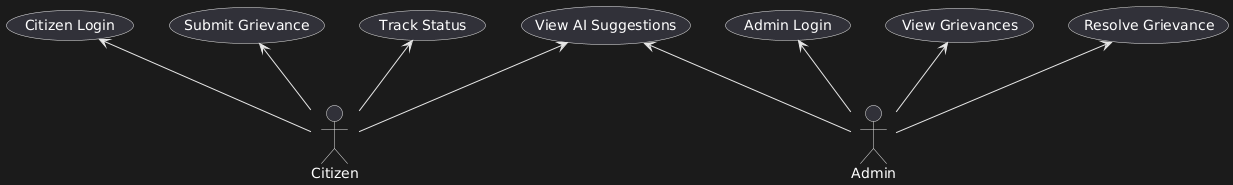

The diagram above was rendered by PlantUML. Its source (embedded in the PNG):
@startuml
actor Citizen
actor Admin

(Citizen Login) <-- Citizen
(Submit Grievance) <-- Citizen
(Track Status) <-- Citizen
(View AI Suggestions) <-- Citizen

(Admin Login) <-- Admin
(View Grievances) <-- Admin
(Resolve Grievance) <-- Admin
(View AI Suggestions) <-- Admin
@enduml